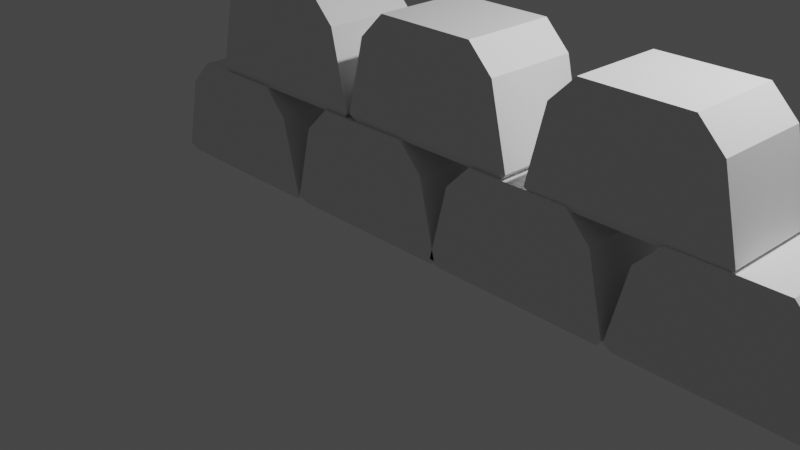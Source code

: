 # Source: sandbags.blend  (saved by Blender 2.92.15; exported with 4.5.12 LTS)
import bpy
from mathutils import Matrix  # noqa: F401  (used for matrix-valued properties, if any)

bpy.ops.wm.read_factory_settings(use_empty=True)
scene = bpy.context.scene
scene.name = 'Scene'

# ---- collections
col_collection = bpy.data.collections.new('Collection'); scene.collection.children.link(col_collection)

# ---- materials (node trees are filled in below, after node groups)
mat_material = bpy.data.materials.new('Material')
mat_material.alpha_threshold = 0.0
mat_material.use_transparent_shadow = False
mat_material.line_color = (0.0, 0.0, 0.0, 1.0)

# ---- material node trees
mat_material.use_nodes = True; mat_material.node_tree.nodes.clear()
_N = mat_material.node_tree.nodes; _L = mat_material.node_tree.links
n0 = _N.new('ShaderNodeOutputMaterial'); n0.name = 'Material Output'; n0.location = (300, 300)
n1 = _N.new('ShaderNodeBsdfPrincipled'); n1.name = 'Principled BSDF'; n1.location = (10, 300)
n1.distribution = 'GGX'
n1.subsurface_method = 'BURLEY'
n1.inputs[2].default_value = 0.4
n1.inputs[3].default_value = 1.45
n1.inputs[27].default_value = (0.0, 0.0, 0.0, 1.0)
n1.inputs[28].default_value = 1.0
_L.new(n1.outputs[0], n0.inputs[0])
n0.is_active_output = True

# ---- world
world_world = bpy.data.worlds.new('World'); scene.world = world_world
world_world.use_nodes = True; world_world.node_tree.nodes.clear()
_N = world_world.node_tree.nodes; _L = world_world.node_tree.links
n0 = _N.new('ShaderNodeOutputWorld'); n0.name = 'World Output'; n0.location = (300, 300)
n1 = _N.new('ShaderNodeBackground'); n1.name = 'Background'; n1.location = (10, 300)
n1.inputs[0].default_value = (0.05088, 0.05088, 0.05088, 1.0)
_L.new(n1.outputs[0], n0.inputs[0])
n0.is_active_output = True
world_world.color = (0.05088, 0.05088, 0.05088)
world_world.use_sun_shadow = False
world_world.sun_shadow_jitter_overblur = 0.0

# ---- cameras
cam_camera = bpy.data.cameras.new('Camera')
cam_camera.clip_end = 100.0
cam_camera.ortho_scale = 7.314

# ---- lights
light_light = bpy.data.lights.new('Light', 'POINT')
light_light.transmission_factor = 0.0
light_light.energy = 1000.0
light_light.shadow_soft_size = 0.1
light_light.shadow_maximum_resolution = 0.006
light_light.use_absolute_resolution = True

# ---- meshes
me_cube = bpy.data.meshes.new('Cube')
me_cube.from_pydata([(1.243, 1.0, 0.1081), (1.243, -1.0, 0.1081), (-1.243, 1.0, 0.1081), (-1.243, -1.0, 0.1081), (0.6652, 1.0, 1.446), (1.0, 1.0, 1.111), (1.0, -1.0, 1.111), (0.6652, -1.0, 1.446), (-1.0, 1.0, 1.111), (-0.6652, 1.0, 1.446), (-0.6652, -1.0, 1.446), (-1.0, -1.0, 1.111), (-1.154, 0.928, 0.01188), (-1.154, -0.928, 0.01188), (1.154, 0.928, 0.01188), (1.154, -0.928, 0.01188)], [], [(1, 6, 7, 10, 11, 3), (3, 11, 8, 2), (0, 1, 15, 14), (4, 9, 10, 7), (0, 5, 6, 1), (4, 7, 6, 5), (10, 9, 8, 11), (2, 8, 9, 4, 5, 0), (12, 14, 15, 13), (2, 0, 14, 12), (1, 3, 13, 15), (3, 2, 12, 13)])
_uv = me_cube.uv_layers.new(name='UVMap')
_uv.uv.foreach_set('vector', [0.375, 0.75, 0.5831, 0.75, 0.625, 0.7919, 0.625, 0.9581, 0.5831, 1.0, 0.375, 1.0, 0.375, 0.0, 0.5831, 0.0, 0.5831, 0.25, 0.375, 0.25, 0.375, 0.5, 0.375, 0.75, 0.375, 0.75, 0.375, 0.5, 0.6669, 0.5, 0.8331, 0.5, 0.8331, 0.75, 0.6669, 0.75, 0.375, 0.5, 0.5831, 0.5, 0.5831, 0.75, 0.375, 0.75, 0.6669, 0.5, 0.6669, 0.75, 0.5831, 0.75, 0.5831, 0.5, 0.625, 0.0, 0.625, 0.25, 0.5831, 0.25, 0.5831, 0.0, 0.375, 0.25, 0.5831, 0.25, 0.625, 0.2919, 0.625, 0.4581, 0.5831, 0.5, 0.375, 0.5, 0.125, 0.5, 0.375, 0.5, 0.375, 0.75, 0.125, 0.75, 0.375, 0.25, 0.375, 0.5, 0.375, 0.5, 0.375, 0.25, 0.375, 0.75, 0.375, 1.0, 0.375, 1.0, 0.375, 0.75, 0.375, 0.0, 0.375, 0.25, 0.375, 0.25, 0.375, 0.0])
me_cube.materials.append(mat_material)
me_cube.use_remesh_preserve_volume = False
me_cube.use_remesh_preserve_attributes = False
me_cube.use_mirror_vertex_groups = False
me_cube.update()
me_cube_001 = bpy.data.meshes.new('Cube.001')
me_cube_001.from_pydata([(1.243, 1.0, 0.1081), (1.243, -1.0, 0.1081), (-1.243, 1.0, 0.1081), (-1.243, -1.0, 0.1081), (0.6652, 1.0, 1.446), (1.0, 1.0, 1.111), (1.0, -1.0, 1.111), (0.6652, -1.0, 1.446), (-1.0, 1.0, 1.111), (-0.6652, 1.0, 1.446), (-0.6652, -1.0, 1.446), (-1.0, -1.0, 1.111), (-1.154, 0.928, 0.01188), (-1.154, -0.928, 0.01188), (1.154, 0.928, 0.01188), (1.154, -0.928, 0.01188)], [], [(1, 6, 7, 10, 11, 3), (3, 11, 8, 2), (0, 1, 15, 14), (4, 9, 10, 7), (0, 5, 6, 1), (4, 7, 6, 5), (10, 9, 8, 11), (2, 8, 9, 4, 5, 0), (12, 14, 15, 13), (2, 0, 14, 12), (1, 3, 13, 15), (3, 2, 12, 13)])
_uv = me_cube_001.uv_layers.new(name='UVMap')
_uv.uv.foreach_set('vector', [0.375, 0.75, 0.5831, 0.75, 0.625, 0.7919, 0.625, 0.9581, 0.5831, 1.0, 0.375, 1.0, 0.375, 0.0, 0.5831, 0.0, 0.5831, 0.25, 0.375, 0.25, 0.375, 0.5, 0.375, 0.75, 0.375, 0.75, 0.375, 0.5, 0.6669, 0.5, 0.8331, 0.5, 0.8331, 0.75, 0.6669, 0.75, 0.375, 0.5, 0.5831, 0.5, 0.5831, 0.75, 0.375, 0.75, 0.6669, 0.5, 0.6669, 0.75, 0.5831, 0.75, 0.5831, 0.5, 0.625, 0.0, 0.625, 0.25, 0.5831, 0.25, 0.5831, 0.0, 0.375, 0.25, 0.5831, 0.25, 0.625, 0.2919, 0.625, 0.4581, 0.5831, 0.5, 0.375, 0.5, 0.125, 0.5, 0.375, 0.5, 0.375, 0.75, 0.125, 0.75, 0.375, 0.25, 0.375, 0.5, 0.375, 0.5, 0.375, 0.25, 0.375, 0.75, 0.375, 1.0, 0.375, 1.0, 0.375, 0.75, 0.375, 0.0, 0.375, 0.25, 0.375, 0.25, 0.375, 0.0])
me_cube_001.materials.append(mat_material)
me_cube_001.use_remesh_preserve_volume = False
me_cube_001.use_remesh_preserve_attributes = False
me_cube_001.use_mirror_vertex_groups = False
me_cube_001.update()
me_cube_002 = bpy.data.meshes.new('Cube.002')
me_cube_002.from_pydata([(1.243, 1.0, 0.1081), (1.243, -1.0, 0.1081), (-1.243, 1.0, 0.1081), (-1.243, -1.0, 0.1081), (0.6652, 1.0, 1.446), (1.0, 1.0, 1.111), (1.0, -1.0, 1.111), (0.6652, -1.0, 1.446), (-1.0, 1.0, 1.111), (-0.6652, 1.0, 1.446), (-0.6652, -1.0, 1.446), (-1.0, -1.0, 1.111), (-1.154, 0.928, 0.01188), (-1.154, -0.928, 0.01188), (1.154, 0.928, 0.01188), (1.154, -0.928, 0.01188)], [], [(1, 6, 7, 10, 11, 3), (3, 11, 8, 2), (0, 1, 15, 14), (4, 9, 10, 7), (0, 5, 6, 1), (4, 7, 6, 5), (10, 9, 8, 11), (2, 8, 9, 4, 5, 0), (12, 14, 15, 13), (2, 0, 14, 12), (1, 3, 13, 15), (3, 2, 12, 13)])
_uv = me_cube_002.uv_layers.new(name='UVMap')
_uv.uv.foreach_set('vector', [0.375, 0.75, 0.5831, 0.75, 0.625, 0.7919, 0.625, 0.9581, 0.5831, 1.0, 0.375, 1.0, 0.375, 0.0, 0.5831, 0.0, 0.5831, 0.25, 0.375, 0.25, 0.375, 0.5, 0.375, 0.75, 0.375, 0.75, 0.375, 0.5, 0.6669, 0.5, 0.8331, 0.5, 0.8331, 0.75, 0.6669, 0.75, 0.375, 0.5, 0.5831, 0.5, 0.5831, 0.75, 0.375, 0.75, 0.6669, 0.5, 0.6669, 0.75, 0.5831, 0.75, 0.5831, 0.5, 0.625, 0.0, 0.625, 0.25, 0.5831, 0.25, 0.5831, 0.0, 0.375, 0.25, 0.5831, 0.25, 0.625, 0.2919, 0.625, 0.4581, 0.5831, 0.5, 0.375, 0.5, 0.125, 0.5, 0.375, 0.5, 0.375, 0.75, 0.125, 0.75, 0.375, 0.25, 0.375, 0.5, 0.375, 0.5, 0.375, 0.25, 0.375, 0.75, 0.375, 1.0, 0.375, 1.0, 0.375, 0.75, 0.375, 0.0, 0.375, 0.25, 0.375, 0.25, 0.375, 0.0])
me_cube_002.materials.append(mat_material)
me_cube_002.use_remesh_preserve_volume = False
me_cube_002.use_remesh_preserve_attributes = False
me_cube_002.use_mirror_vertex_groups = False
me_cube_002.update()
me_cube_003 = bpy.data.meshes.new('Cube.003')
me_cube_003.from_pydata([(1.243, 1.0, 0.1081), (1.243, -1.0, 0.1081), (-1.243, 1.0, 0.1081), (-1.243, -1.0, 0.1081), (0.6652, 1.0, 1.446), (1.0, 1.0, 1.111), (1.0, -1.0, 1.111), (0.6652, -1.0, 1.446), (-1.0, 1.0, 1.111), (-0.6652, 1.0, 1.446), (-0.6652, -1.0, 1.446), (-1.0, -1.0, 1.111), (-1.154, 0.928, 0.01188), (-1.154, -0.928, 0.01188), (1.154, 0.928, 0.01188), (1.154, -0.928, 0.01188)], [], [(1, 6, 7, 10, 11, 3), (3, 11, 8, 2), (0, 1, 15, 14), (4, 9, 10, 7), (0, 5, 6, 1), (4, 7, 6, 5), (10, 9, 8, 11), (2, 8, 9, 4, 5, 0), (12, 14, 15, 13), (2, 0, 14, 12), (1, 3, 13, 15), (3, 2, 12, 13)])
_uv = me_cube_003.uv_layers.new(name='UVMap')
_uv.uv.foreach_set('vector', [0.375, 0.75, 0.5831, 0.75, 0.625, 0.7919, 0.625, 0.9581, 0.5831, 1.0, 0.375, 1.0, 0.375, 0.0, 0.5831, 0.0, 0.5831, 0.25, 0.375, 0.25, 0.375, 0.5, 0.375, 0.75, 0.375, 0.75, 0.375, 0.5, 0.6669, 0.5, 0.8331, 0.5, 0.8331, 0.75, 0.6669, 0.75, 0.375, 0.5, 0.5831, 0.5, 0.5831, 0.75, 0.375, 0.75, 0.6669, 0.5, 0.6669, 0.75, 0.5831, 0.75, 0.5831, 0.5, 0.625, 0.0, 0.625, 0.25, 0.5831, 0.25, 0.5831, 0.0, 0.375, 0.25, 0.5831, 0.25, 0.625, 0.2919, 0.625, 0.4581, 0.5831, 0.5, 0.375, 0.5, 0.125, 0.5, 0.375, 0.5, 0.375, 0.75, 0.125, 0.75, 0.375, 0.25, 0.375, 0.5, 0.375, 0.5, 0.375, 0.25, 0.375, 0.75, 0.375, 1.0, 0.375, 1.0, 0.375, 0.75, 0.375, 0.0, 0.375, 0.25, 0.375, 0.25, 0.375, 0.0])
me_cube_003.materials.append(mat_material)
me_cube_003.use_remesh_preserve_volume = False
me_cube_003.use_remesh_preserve_attributes = False
me_cube_003.use_mirror_vertex_groups = False
me_cube_003.update()
me_cube_004 = bpy.data.meshes.new('Cube.004')
me_cube_004.from_pydata([(1.243, 1.0, 0.1081), (1.243, -1.0, 0.1081), (-1.243, 1.0, 0.1081), (-1.243, -1.0, 0.1081), (0.6652, 1.0, 1.446), (1.0, 1.0, 1.111), (1.0, -1.0, 1.111), (0.6652, -1.0, 1.446), (-1.0, 1.0, 1.111), (-0.6652, 1.0, 1.446), (-0.6652, -1.0, 1.446), (-1.0, -1.0, 1.111), (-1.154, 0.928, 0.01188), (-1.154, -0.928, 0.01188), (1.154, 0.928, 0.01188), (1.154, -0.928, 0.01188)], [], [(1, 6, 7, 10, 11, 3), (3, 11, 8, 2), (0, 1, 15, 14), (4, 9, 10, 7), (0, 5, 6, 1), (4, 7, 6, 5), (10, 9, 8, 11), (2, 8, 9, 4, 5, 0), (12, 14, 15, 13), (2, 0, 14, 12), (1, 3, 13, 15), (3, 2, 12, 13)])
_uv = me_cube_004.uv_layers.new(name='UVMap')
_uv.uv.foreach_set('vector', [0.375, 0.75, 0.5831, 0.75, 0.625, 0.7919, 0.625, 0.9581, 0.5831, 1.0, 0.375, 1.0, 0.375, 0.0, 0.5831, 0.0, 0.5831, 0.25, 0.375, 0.25, 0.375, 0.5, 0.375, 0.75, 0.375, 0.75, 0.375, 0.5, 0.6669, 0.5, 0.8331, 0.5, 0.8331, 0.75, 0.6669, 0.75, 0.375, 0.5, 0.5831, 0.5, 0.5831, 0.75, 0.375, 0.75, 0.6669, 0.5, 0.6669, 0.75, 0.5831, 0.75, 0.5831, 0.5, 0.625, 0.0, 0.625, 0.25, 0.5831, 0.25, 0.5831, 0.0, 0.375, 0.25, 0.5831, 0.25, 0.625, 0.2919, 0.625, 0.4581, 0.5831, 0.5, 0.375, 0.5, 0.125, 0.5, 0.375, 0.5, 0.375, 0.75, 0.125, 0.75, 0.375, 0.25, 0.375, 0.5, 0.375, 0.5, 0.375, 0.25, 0.375, 0.75, 0.375, 1.0, 0.375, 1.0, 0.375, 0.75, 0.375, 0.0, 0.375, 0.25, 0.375, 0.25, 0.375, 0.0])
me_cube_004.materials.append(mat_material)
me_cube_004.use_remesh_preserve_volume = False
me_cube_004.use_remesh_preserve_attributes = False
me_cube_004.use_mirror_vertex_groups = False
me_cube_004.update()
me_cube_005 = bpy.data.meshes.new('Cube.005')
me_cube_005.from_pydata([(1.243, 1.0, 0.1081), (1.243, -1.0, 0.1081), (-1.243, 1.0, 0.1081), (-1.243, -1.0, 0.1081), (0.6652, 1.0, 1.446), (1.0, 1.0, 1.111), (1.0, -1.0, 1.111), (0.6652, -1.0, 1.446), (-1.0, 1.0, 1.111), (-0.6652, 1.0, 1.446), (-0.6652, -1.0, 1.446), (-1.0, -1.0, 1.111), (-1.154, 0.928, 0.01188), (-1.154, -0.928, 0.01188), (1.154, 0.928, 0.01188), (1.154, -0.928, 0.01188)], [], [(1, 6, 7, 10, 11, 3), (3, 11, 8, 2), (0, 1, 15, 14), (4, 9, 10, 7), (0, 5, 6, 1), (4, 7, 6, 5), (10, 9, 8, 11), (2, 8, 9, 4, 5, 0), (12, 14, 15, 13), (2, 0, 14, 12), (1, 3, 13, 15), (3, 2, 12, 13)])
_uv = me_cube_005.uv_layers.new(name='UVMap')
_uv.uv.foreach_set('vector', [0.375, 0.75, 0.5831, 0.75, 0.625, 0.7919, 0.625, 0.9581, 0.5831, 1.0, 0.375, 1.0, 0.375, 0.0, 0.5831, 0.0, 0.5831, 0.25, 0.375, 0.25, 0.375, 0.5, 0.375, 0.75, 0.375, 0.75, 0.375, 0.5, 0.6669, 0.5, 0.8331, 0.5, 0.8331, 0.75, 0.6669, 0.75, 0.375, 0.5, 0.5831, 0.5, 0.5831, 0.75, 0.375, 0.75, 0.6669, 0.5, 0.6669, 0.75, 0.5831, 0.75, 0.5831, 0.5, 0.625, 0.0, 0.625, 0.25, 0.5831, 0.25, 0.5831, 0.0, 0.375, 0.25, 0.5831, 0.25, 0.625, 0.2919, 0.625, 0.4581, 0.5831, 0.5, 0.375, 0.5, 0.125, 0.5, 0.375, 0.5, 0.375, 0.75, 0.125, 0.75, 0.375, 0.25, 0.375, 0.5, 0.375, 0.5, 0.375, 0.25, 0.375, 0.75, 0.375, 1.0, 0.375, 1.0, 0.375, 0.75, 0.375, 0.0, 0.375, 0.25, 0.375, 0.25, 0.375, 0.0])
me_cube_005.materials.append(mat_material)
me_cube_005.use_remesh_preserve_volume = False
me_cube_005.use_remesh_preserve_attributes = False
me_cube_005.use_mirror_vertex_groups = False
me_cube_005.update()
me_cube_006 = bpy.data.meshes.new('Cube.006')
me_cube_006.from_pydata([(1.243, 1.0, 0.1081), (1.243, -1.0, 0.1081), (-1.243, 1.0, 0.1081), (-1.243, -1.0, 0.1081), (0.6652, 1.0, 1.446), (1.0, 1.0, 1.111), (1.0, -1.0, 1.111), (0.6652, -1.0, 1.446), (-1.0, 1.0, 1.111), (-0.6652, 1.0, 1.446), (-0.6652, -1.0, 1.446), (-1.0, -1.0, 1.111), (-1.154, 0.928, 0.01188), (-1.154, -0.928, 0.01188), (1.154, 0.928, 0.01188), (1.154, -0.928, 0.01188)], [], [(1, 6, 7, 10, 11, 3), (3, 11, 8, 2), (0, 1, 15, 14), (4, 9, 10, 7), (0, 5, 6, 1), (4, 7, 6, 5), (10, 9, 8, 11), (2, 8, 9, 4, 5, 0), (12, 14, 15, 13), (2, 0, 14, 12), (1, 3, 13, 15), (3, 2, 12, 13)])
_uv = me_cube_006.uv_layers.new(name='UVMap')
_uv.uv.foreach_set('vector', [0.375, 0.75, 0.5831, 0.75, 0.625, 0.7919, 0.625, 0.9581, 0.5831, 1.0, 0.375, 1.0, 0.375, 0.0, 0.5831, 0.0, 0.5831, 0.25, 0.375, 0.25, 0.375, 0.5, 0.375, 0.75, 0.375, 0.75, 0.375, 0.5, 0.6669, 0.5, 0.8331, 0.5, 0.8331, 0.75, 0.6669, 0.75, 0.375, 0.5, 0.5831, 0.5, 0.5831, 0.75, 0.375, 0.75, 0.6669, 0.5, 0.6669, 0.75, 0.5831, 0.75, 0.5831, 0.5, 0.625, 0.0, 0.625, 0.25, 0.5831, 0.25, 0.5831, 0.0, 0.375, 0.25, 0.5831, 0.25, 0.625, 0.2919, 0.625, 0.4581, 0.5831, 0.5, 0.375, 0.5, 0.125, 0.5, 0.375, 0.5, 0.375, 0.75, 0.125, 0.75, 0.375, 0.25, 0.375, 0.5, 0.375, 0.5, 0.375, 0.25, 0.375, 0.75, 0.375, 1.0, 0.375, 1.0, 0.375, 0.75, 0.375, 0.0, 0.375, 0.25, 0.375, 0.25, 0.375, 0.0])
me_cube_006.materials.append(mat_material)
me_cube_006.use_remesh_preserve_volume = False
me_cube_006.use_remesh_preserve_attributes = False
me_cube_006.use_mirror_vertex_groups = False
me_cube_006.update()

# ---- objects
ob_cube = bpy.data.objects.new('Cube', me_cube)
ob_light = bpy.data.objects.new('Light', light_light)
ob_camera = bpy.data.objects.new('Camera', cam_camera)
ob_cube_001 = bpy.data.objects.new('Cube.001', me_cube_001)
ob_cube_002 = bpy.data.objects.new('Cube.002', me_cube_002)
ob_cube_003 = bpy.data.objects.new('Cube.003', me_cube_003)
ob_cube_004 = bpy.data.objects.new('Cube.004', me_cube_004)
ob_cube_005 = bpy.data.objects.new('Cube.005', me_cube_005)
ob_cube_006 = bpy.data.objects.new('Cube.006', me_cube_006)

# ---- transforms, parenting, visibility, modifiers, constraints
ob_cube.location = (0.0, 0.0, 0.0)
ob_cube.scale = (0.7942, 0.4908, 0.7942)
ob_cube.lock_rotations_4d = False
ob_cube.empty_display_type = 'ARROWS'
ob_cube.lineart.crease_threshold = 0.0
ob_light.location = (4.076, 1.005, 5.904)
ob_light.rotation_euler = (0.6503, 0.05522, 1.866)
ob_light.lock_rotations_4d = False
ob_light.empty_display_type = 'ARROWS'
ob_light.color = (0.0, 0.0, 0.0, 0.0)
ob_light.lineart.crease_threshold = 0.0
ob_camera.location = (7.359, -6.926, 4.958)
ob_camera.rotation_euler = (1.109, 0.0, 0.8149)
ob_camera.lock_rotations_4d = False
ob_camera.empty_display_type = 'ARROWS'
ob_camera.color = (0.0, 0.0, 0.0, 0.0)
ob_camera.display_type = 'WIRE'
ob_camera.lineart.crease_threshold = 0.0
ob_cube_001.location = (-1.191, 0.0, 1.126)
ob_cube_001.scale = (0.7942, 0.4908, 0.7942)
ob_cube_001.lock_rotations_4d = False
ob_cube_001.empty_display_type = 'ARROWS'
ob_cube_001.lineart.crease_threshold = 0.0
ob_cube_002.location = (0.8215, 0.0, 1.126)
ob_cube_002.scale = (0.7942, 0.4908, 0.7942)
ob_cube_002.lock_rotations_4d = False
ob_cube_002.empty_display_type = 'ARROWS'
ob_cube_002.lineart.crease_threshold = 0.0
ob_cube_003.location = (1.922, 0.0, 0.0)
ob_cube_003.scale = (0.7942, 0.4908, 0.7942)
ob_cube_003.lock_rotations_4d = False
ob_cube_003.empty_display_type = 'ARROWS'
ob_cube_003.lineart.crease_threshold = 0.0
ob_cube_004.location = (-1.994, 0.0, 0.0)
ob_cube_004.scale = (0.7942, 0.4908, 0.7942)
ob_cube_004.lock_rotations_4d = False
ob_cube_004.empty_display_type = 'ARROWS'
ob_cube_004.lineart.crease_threshold = 0.0
ob_cube_005.location = (3.915, 0.0, 0.0)
ob_cube_005.scale = (0.7942, 0.4908, 0.7942)
ob_cube_005.lock_rotations_4d = False
ob_cube_005.empty_display_type = 'ARROWS'
ob_cube_005.lineart.crease_threshold = 0.0
ob_cube_006.location = (2.997, 0.0, 1.092)
ob_cube_006.scale = (0.7942, 0.4908, 0.7942)
ob_cube_006.lock_rotations_4d = False
ob_cube_006.empty_display_type = 'ARROWS'
ob_cube_006.lineart.crease_threshold = 0.0

# ---- collection membership
col_collection.objects.link(ob_cube)
col_collection.objects.link(ob_light)
col_collection.objects.link(ob_camera)
col_collection.objects.link(ob_cube_001)
col_collection.objects.link(ob_cube_002)
col_collection.objects.link(ob_cube_003)
col_collection.objects.link(ob_cube_004)
col_collection.objects.link(ob_cube_005)
col_collection.objects.link(ob_cube_006)

# ---- scene / render settings (as saved in the file)
scene.camera = ob_camera
scene.frame_start = 1; scene.frame_end = 250; scene.frame_set(1)
scene.render.engine = 'BLENDER_EEVEE_NEXT'
scene.cycles.use_denoising = False
scene.cycles.samples = 128
scene.cycles.sampling_pattern = 'TABULATED_SOBOL'
scene.cycles.use_adaptive_sampling = False
scene.cycles.use_light_tree = False
scene.view_settings.view_transform = 'Filmic'
bpy.context.view_layer.update()

